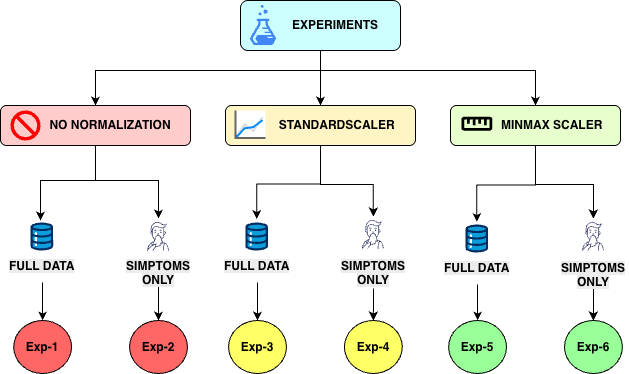

The diagram above was exported from draw.io. Its source (the exported page's mxGraphModel, read from the mxfile embedded in the PNG):
<mxGraphModel dx="983" dy="678" grid="1" gridSize="10" guides="1" tooltips="1" connect="1" arrows="1" fold="1" page="1" pageScale="1" pageWidth="850" pageHeight="1100" math="0" shadow="0">
  <root>
    <mxCell id="0" />
    <mxCell id="1" parent="0" />
    <mxCell id="_vjOjzDH3O2qeyDudezu-8" edge="1" parent="1" source="_vjOjzDH3O2qeyDudezu-1" style="edgeStyle=orthogonalEdgeStyle;rounded=0;orthogonalLoop=1;jettySize=auto;html=1;" target="_vjOjzDH3O2qeyDudezu-5" value="">
      <mxGeometry relative="1" as="geometry">
        <Array as="points">
          <mxPoint x="430" y="130" />
          <mxPoint x="205" y="130" />
        </Array>
      </mxGeometry>
    </mxCell>
    <mxCell id="_vjOjzDH3O2qeyDudezu-19" edge="1" parent="1" source="_vjOjzDH3O2qeyDudezu-1" style="edgeStyle=orthogonalEdgeStyle;rounded=0;orthogonalLoop=1;jettySize=auto;html=1;entryX=0.5;entryY=0;entryDx=0;entryDy=0;" target="_vjOjzDH3O2qeyDudezu-12">
      <mxGeometry relative="1" as="geometry" />
    </mxCell>
    <mxCell id="_vjOjzDH3O2qeyDudezu-20" edge="1" parent="1" source="_vjOjzDH3O2qeyDudezu-1" style="edgeStyle=orthogonalEdgeStyle;rounded=0;orthogonalLoop=1;jettySize=auto;html=1;" target="_vjOjzDH3O2qeyDudezu-14">
      <mxGeometry relative="1" as="geometry">
        <Array as="points">
          <mxPoint x="430" y="130" />
          <mxPoint x="645" y="130" />
        </Array>
      </mxGeometry>
    </mxCell>
    <mxCell id="_vjOjzDH3O2qeyDudezu-1" parent="1" style="rounded=1;whiteSpace=wrap;html=1;fontStyle=1;fillColor=#CCFFFF;" value="&amp;nbsp; &amp;nbsp; &amp;nbsp; &amp;nbsp; &amp;nbsp;EXPERIMENTS" vertex="1">
      <mxGeometry height="50" width="160" x="350" y="60" as="geometry" />
    </mxCell>
    <mxCell id="_vjOjzDH3O2qeyDudezu-3" parent="1" style="editableCssRules=.*;html=1;shape=image;verticalLabelPosition=bottom;labelBackgroundColor=#ffffff;verticalAlign=top;aspect=fixed;imageAspect=0;image=data:image/svg+xml,(base64 omitted: 2244 chars);" value="" vertex="1">
      <mxGeometry height="40" width="26" x="360" y="65" as="geometry" />
    </mxCell>
    <mxCell id="_vjOjzDH3O2qeyDudezu-22" edge="1" parent="1" source="_vjOjzDH3O2qeyDudezu-5" style="edgeStyle=orthogonalEdgeStyle;rounded=0;orthogonalLoop=1;jettySize=auto;html=1;exitX=0.5;exitY=1;exitDx=0;exitDy=0;" value="">
      <mxGeometry relative="1" as="geometry">
        <Array as="points">
          <mxPoint x="205" y="240" />
          <mxPoint x="150" y="240" />
        </Array>
        <mxPoint x="205" y="202" as="sourcePoint" />
        <mxPoint x="150" y="280" as="targetPoint" />
      </mxGeometry>
    </mxCell>
    <mxCell id="_vjOjzDH3O2qeyDudezu-55" edge="1" parent="1" source="_vjOjzDH3O2qeyDudezu-5" style="edgeStyle=orthogonalEdgeStyle;rounded=0;orthogonalLoop=1;jettySize=auto;html=1;entryX=0.5;entryY=0;entryDx=0;entryDy=0;" target="_vjOjzDH3O2qeyDudezu-28">
      <mxGeometry relative="1" as="geometry">
        <Array as="points">
          <mxPoint x="205" y="240" />
          <mxPoint x="268" y="240" />
        </Array>
      </mxGeometry>
    </mxCell>
    <mxCell id="_vjOjzDH3O2qeyDudezu-5" parent="1" style="rounded=1;whiteSpace=wrap;html=1;fontStyle=1;fillColor=#FFCCCC;" value="&amp;nbsp; &amp;nbsp; &amp;nbsp; &amp;nbsp; &amp;nbsp;NO NORMALIZATION" vertex="1">
      <mxGeometry height="40" width="190" x="110" y="165" as="geometry" />
    </mxCell>
    <mxCell id="_vjOjzDH3O2qeyDudezu-7" parent="1" style="shape=mxgraph.signs.safety.no;html=1;pointerEvents=1;fillColor=#FF0000;strokeColor=none;verticalLabelPosition=bottom;verticalAlign=top;align=center;" value="" vertex="1">
      <mxGeometry height="30" width="30" x="120" y="170" as="geometry" />
    </mxCell>
    <mxCell id="_vjOjzDH3O2qeyDudezu-54" edge="1" parent="1" style="edgeStyle=orthogonalEdgeStyle;rounded=0;orthogonalLoop=1;jettySize=auto;html=1;entryX=0.5;entryY=0;entryDx=0;entryDy=0;" target="_vjOjzDH3O2qeyDudezu-50">
      <mxGeometry relative="1" as="geometry">
        <Array as="points">
          <mxPoint x="430" y="244" />
          <mxPoint x="483" y="244" />
        </Array>
        <mxPoint x="430.0322580645161" y="199" as="sourcePoint" />
        <mxPoint x="482.85000000000014" y="270" as="targetPoint" />
      </mxGeometry>
    </mxCell>
    <mxCell id="_vjOjzDH3O2qeyDudezu-12" parent="1" style="rounded=1;whiteSpace=wrap;html=1;fontStyle=1;fillColor=#FFF4C3;" value="&amp;nbsp; &amp;nbsp; &amp;nbsp; &amp;nbsp; &amp;nbsp; STANDARDSCALER" vertex="1">
      <mxGeometry height="40" width="190" x="335" y="165" as="geometry" />
    </mxCell>
    <mxCell id="_vjOjzDH3O2qeyDudezu-11" parent="1" style="verticalLabelPosition=bottom;shadow=0;dashed=0;align=center;html=1;verticalAlign=top;strokeWidth=1;shape=mxgraph.mockup.graphics.lineChart;strokeColor=none;strokeColor2=#666666;strokeColor3=#008cff;strokeColor4=#dddddd;" value="" vertex="1">
      <mxGeometry height="27.5" width="30" x="345" y="170" as="geometry" />
    </mxCell>
    <mxCell id="_vjOjzDH3O2qeyDudezu-61" edge="1" parent="1" style="edgeStyle=orthogonalEdgeStyle;rounded=0;orthogonalLoop=1;jettySize=auto;html=1;entryX=0.5;entryY=0;entryDx=0;entryDy=0;" target="_vjOjzDH3O2qeyDudezu-57">
      <mxGeometry relative="1" as="geometry">
        <Array as="points">
          <mxPoint x="645" y="244" />
          <mxPoint x="703" y="244" />
        </Array>
        <mxPoint x="645" y="199" as="sourcePoint" />
        <mxPoint x="702.9200000000001" y="272" as="targetPoint" />
      </mxGeometry>
    </mxCell>
    <mxCell id="_vjOjzDH3O2qeyDudezu-14" parent="1" style="rounded=1;whiteSpace=wrap;html=1;fontStyle=1;fillColor=#E6FFCC;" value="&amp;nbsp; &amp;nbsp; &amp;nbsp; &amp;nbsp; &amp;nbsp; MINMAX SCALER" vertex="1">
      <mxGeometry height="40" width="170" x="560" y="165" as="geometry" />
    </mxCell>
    <mxCell id="_vjOjzDH3O2qeyDudezu-16" parent="1" style="shape=image;html=1;verticalAlign=top;verticalLabelPosition=bottom;labelBackgroundColor=#ffffff;imageAspect=0;aspect=fixed;image=https://icons.diagrams.net/icon-cache1/Boxicons_Regular_Vol_3-2636/bx-ruler-1463.svg" value="" vertex="1">
      <mxGeometry height="33.75" width="33.75" x="570" y="166.88" as="geometry" />
    </mxCell>
    <mxCell id="_vjOjzDH3O2qeyDudezu-23" parent="1" style="verticalLabelPosition=bottom;aspect=fixed;html=1;shape=mxgraph.salesforce.data;fillColor=none;strokeColor=none;" value="" vertex="1">
      <mxGeometry height="28" width="22.68" x="140" y="282" as="geometry" />
    </mxCell>
    <mxCell id="_vjOjzDH3O2qeyDudezu-28" parent="1" style="shape=image;html=1;verticalAlign=top;verticalLabelPosition=bottom;labelBackgroundColor=#fff2cc;imageAspect=0;aspect=fixed;image=https://icons.diagrams.net/icon-cache1/Virus_awareness-2614/Artboard_20-1294.svg;labelBorderColor=#d6b656;imageBackground=#FFFFFF;imageBorder=none;rounded=0;shadow=0;fillStyle=auto;" value="" vertex="1">
      <mxGeometry height="36" width="36" x="250" y="278" as="geometry" />
    </mxCell>
    <mxCell id="_vjOjzDH3O2qeyDudezu-63" edge="1" parent="1" source="_vjOjzDH3O2qeyDudezu-31" style="edgeStyle=orthogonalEdgeStyle;rounded=0;orthogonalLoop=1;jettySize=auto;html=1;" target="_vjOjzDH3O2qeyDudezu-62" value="">
      <mxGeometry relative="1" as="geometry" />
    </mxCell>
    <mxCell id="_vjOjzDH3O2qeyDudezu-31" parent="1" style="text;whiteSpace=wrap;html=1;fontStyle=1" value="&lt;span style=&quot;color: rgb(0, 0, 0); font-family: Helvetica; font-size: 12px; font-style: normal; font-variant-ligatures: normal; font-variant-caps: normal; letter-spacing: normal; orphans: 2; text-align: center; text-indent: 0px; text-transform: none; widows: 2; word-spacing: 0px; -webkit-text-stroke-width: 0px; white-space: normal; background-color: rgb(236, 236, 236); text-decoration-thickness: initial; text-decoration-style: initial; text-decoration-color: initial; float: none; display: inline !important;&quot;&gt;FULL DATA&lt;/span&gt;" vertex="1">
      <mxGeometry height="30" width="70" x="117.15" y="312" as="geometry" />
    </mxCell>
    <mxCell id="_vjOjzDH3O2qeyDudezu-69" edge="1" parent="1" source="_vjOjzDH3O2qeyDudezu-32" style="edgeStyle=orthogonalEdgeStyle;rounded=0;orthogonalLoop=1;jettySize=auto;html=1;entryX=0.5;entryY=0;entryDx=0;entryDy=0;" target="_vjOjzDH3O2qeyDudezu-64">
      <mxGeometry relative="1" as="geometry" />
    </mxCell>
    <mxCell id="_vjOjzDH3O2qeyDudezu-32" parent="1" style="text;whiteSpace=wrap;html=1;align=center;fontStyle=1" value="&lt;span style=&quot;color: rgb(0, 0, 0); font-family: Helvetica; font-size: 12px; font-style: normal; font-variant-ligatures: normal; font-variant-caps: normal; letter-spacing: normal; orphans: 2; text-indent: 0px; text-transform: none; widows: 2; word-spacing: 0px; -webkit-text-stroke-width: 0px; white-space: normal; background-color: rgb(236, 236, 236); text-decoration-thickness: initial; text-decoration-style: initial; text-decoration-color: initial; float: none; display: inline !important;&quot;&gt;SIMPTOMS ONLY&lt;/span&gt;" vertex="1">
      <mxGeometry height="30" width="70" x="233" y="312" as="geometry" />
    </mxCell>
    <mxCell id="_vjOjzDH3O2qeyDudezu-49" parent="1" style="verticalLabelPosition=bottom;aspect=fixed;html=1;shape=mxgraph.salesforce.data;fillColor=none;strokeColor=none;" value="" vertex="1">
      <mxGeometry height="28" width="22.68" x="354.85" y="282" as="geometry" />
    </mxCell>
    <mxCell id="_vjOjzDH3O2qeyDudezu-50" parent="1" style="shape=image;html=1;verticalAlign=top;verticalLabelPosition=bottom;labelBackgroundColor=#fff2cc;imageAspect=0;aspect=fixed;image=https://icons.diagrams.net/icon-cache1/Virus_awareness-2614/Artboard_20-1294.svg;labelBorderColor=#d6b656;imageBackground=#FFFFFF;imageBorder=none;rounded=0;shadow=0;fillStyle=auto;" value="" vertex="1">
      <mxGeometry height="36" width="36" x="464.85" y="276" as="geometry" />
    </mxCell>
    <mxCell id="_vjOjzDH3O2qeyDudezu-70" edge="1" parent="1" source="_vjOjzDH3O2qeyDudezu-51" style="edgeStyle=orthogonalEdgeStyle;rounded=0;orthogonalLoop=1;jettySize=auto;html=1;entryX=0.5;entryY=0;entryDx=0;entryDy=0;" target="_vjOjzDH3O2qeyDudezu-65">
      <mxGeometry relative="1" as="geometry" />
    </mxCell>
    <mxCell id="_vjOjzDH3O2qeyDudezu-51" parent="1" style="text;whiteSpace=wrap;html=1;fontStyle=1" value="&lt;span style=&quot;color: rgb(0, 0, 0); font-family: Helvetica; font-size: 12px; font-style: normal; font-variant-ligatures: normal; font-variant-caps: normal; letter-spacing: normal; orphans: 2; text-align: center; text-indent: 0px; text-transform: none; widows: 2; word-spacing: 0px; -webkit-text-stroke-width: 0px; white-space: normal; background-color: rgb(236, 236, 236); text-decoration-thickness: initial; text-decoration-style: initial; text-decoration-color: initial; float: none; display: inline !important;&quot;&gt;FULL DATA&lt;/span&gt;" vertex="1">
      <mxGeometry height="30" width="70" x="332" y="312" as="geometry" />
    </mxCell>
    <mxCell id="_vjOjzDH3O2qeyDudezu-71" edge="1" parent="1" source="_vjOjzDH3O2qeyDudezu-52" style="edgeStyle=orthogonalEdgeStyle;rounded=0;orthogonalLoop=1;jettySize=auto;html=1;entryX=0.5;entryY=0;entryDx=0;entryDy=0;" target="_vjOjzDH3O2qeyDudezu-66">
      <mxGeometry relative="1" as="geometry" />
    </mxCell>
    <mxCell id="_vjOjzDH3O2qeyDudezu-52" parent="1" style="text;whiteSpace=wrap;html=1;align=center;fontStyle=1" value="&lt;span style=&quot;color: rgb(0, 0, 0); font-family: Helvetica; font-size: 12px; font-style: normal; font-variant-ligatures: normal; font-variant-caps: normal; letter-spacing: normal; orphans: 2; text-indent: 0px; text-transform: none; widows: 2; word-spacing: 0px; -webkit-text-stroke-width: 0px; white-space: normal; background-color: rgb(236, 236, 236); text-decoration-thickness: initial; text-decoration-style: initial; text-decoration-color: initial; float: none; display: inline !important;&quot;&gt;SIMPTOMS ONLY&lt;/span&gt;" vertex="1">
      <mxGeometry height="36" width="70" x="447.85" y="312" as="geometry" />
    </mxCell>
    <mxCell id="_vjOjzDH3O2qeyDudezu-53" edge="1" parent="1" source="_vjOjzDH3O2qeyDudezu-12" style="edgeStyle=orthogonalEdgeStyle;rounded=0;orthogonalLoop=1;jettySize=auto;html=1;entryX=0.506;entryY=-0.119;entryDx=0;entryDy=0;entryPerimeter=0;" target="_vjOjzDH3O2qeyDudezu-49">
      <mxGeometry relative="1" as="geometry" />
    </mxCell>
    <mxCell id="_vjOjzDH3O2qeyDudezu-56" parent="1" style="verticalLabelPosition=bottom;aspect=fixed;html=1;shape=mxgraph.salesforce.data;fillColor=none;strokeColor=none;" value="" vertex="1">
      <mxGeometry height="28" width="22.68" x="574.9200000000001" y="284" as="geometry" />
    </mxCell>
    <mxCell id="_vjOjzDH3O2qeyDudezu-57" parent="1" style="shape=image;html=1;verticalAlign=top;verticalLabelPosition=bottom;labelBackgroundColor=#fff2cc;imageAspect=0;aspect=fixed;image=https://icons.diagrams.net/icon-cache1/Virus_awareness-2614/Artboard_20-1294.svg;labelBorderColor=#d6b656;imageBackground=#FFFFFF;imageBorder=none;rounded=0;shadow=0;fillStyle=auto;" value="" vertex="1">
      <mxGeometry height="36" width="36" x="684.9200000000001" y="278" as="geometry" />
    </mxCell>
    <mxCell id="_vjOjzDH3O2qeyDudezu-72" edge="1" parent="1" source="_vjOjzDH3O2qeyDudezu-58" style="edgeStyle=orthogonalEdgeStyle;rounded=0;orthogonalLoop=1;jettySize=auto;html=1;entryX=0.5;entryY=0;entryDx=0;entryDy=0;" target="_vjOjzDH3O2qeyDudezu-67">
      <mxGeometry relative="1" as="geometry" />
    </mxCell>
    <mxCell id="_vjOjzDH3O2qeyDudezu-58" parent="1" style="text;whiteSpace=wrap;html=1;fontStyle=1" value="&lt;span style=&quot;color: rgb(0, 0, 0); font-family: Helvetica; font-size: 12px; font-style: normal; font-variant-ligatures: normal; font-variant-caps: normal; letter-spacing: normal; orphans: 2; text-align: center; text-indent: 0px; text-transform: none; widows: 2; word-spacing: 0px; -webkit-text-stroke-width: 0px; white-space: normal; background-color: rgb(236, 236, 236); text-decoration-thickness: initial; text-decoration-style: initial; text-decoration-color: initial; float: none; display: inline !important;&quot;&gt;FULL DATA&lt;/span&gt;" vertex="1">
      <mxGeometry height="30" width="70" x="552.07" y="314" as="geometry" />
    </mxCell>
    <mxCell id="_vjOjzDH3O2qeyDudezu-73" edge="1" parent="1" source="_vjOjzDH3O2qeyDudezu-59" style="edgeStyle=orthogonalEdgeStyle;rounded=0;orthogonalLoop=1;jettySize=auto;html=1;entryX=0.5;entryY=0;entryDx=0;entryDy=0;" target="_vjOjzDH3O2qeyDudezu-68">
      <mxGeometry relative="1" as="geometry" />
    </mxCell>
    <mxCell id="_vjOjzDH3O2qeyDudezu-59" parent="1" style="text;whiteSpace=wrap;html=1;align=center;fontStyle=1" value="&lt;span style=&quot;color: rgb(0, 0, 0); font-family: Helvetica; font-size: 12px; font-style: normal; font-variant-ligatures: normal; font-variant-caps: normal; letter-spacing: normal; orphans: 2; text-indent: 0px; text-transform: none; widows: 2; word-spacing: 0px; -webkit-text-stroke-width: 0px; white-space: normal; background-color: rgb(236, 236, 236); text-decoration-thickness: initial; text-decoration-style: initial; text-decoration-color: initial; float: none; display: inline !important;&quot;&gt;SIMPTOMS ONLY&lt;/span&gt;" vertex="1">
      <mxGeometry height="30" width="70" x="667.9200000000001" y="314" as="geometry" />
    </mxCell>
    <mxCell id="_vjOjzDH3O2qeyDudezu-60" edge="1" parent="1" source="_vjOjzDH3O2qeyDudezu-14" style="edgeStyle=orthogonalEdgeStyle;rounded=0;orthogonalLoop=1;jettySize=auto;html=1;entryX=0.504;entryY=-0.091;entryDx=0;entryDy=0;entryPerimeter=0;" target="_vjOjzDH3O2qeyDudezu-56">
      <mxGeometry relative="1" as="geometry" />
    </mxCell>
    <mxCell id="_vjOjzDH3O2qeyDudezu-62" parent="1" style="ellipse;whiteSpace=wrap;html=1;fontStyle=1;fillColor=#FF6666;" value="Exp-1" vertex="1">
      <mxGeometry height="53" width="57.85" x="123.23" y="380" as="geometry" />
    </mxCell>
    <mxCell id="_vjOjzDH3O2qeyDudezu-64" parent="1" style="ellipse;whiteSpace=wrap;html=1;fontStyle=1;fillColor=#FF6666;" value="Exp-2" vertex="1">
      <mxGeometry height="53" width="57.85" x="239.07" y="380" as="geometry" />
    </mxCell>
    <mxCell id="_vjOjzDH3O2qeyDudezu-65" parent="1" style="ellipse;whiteSpace=wrap;html=1;fontStyle=1;fillColor=#FFFF66;" value="Exp-3" vertex="1">
      <mxGeometry height="53" width="57.85" x="338.08" y="380" as="geometry" />
    </mxCell>
    <mxCell id="_vjOjzDH3O2qeyDudezu-66" parent="1" style="ellipse;whiteSpace=wrap;html=1;fontStyle=1;fillColor=#FFFF66;" value="Exp-4" vertex="1">
      <mxGeometry height="53" width="57.85" x="453.93" y="380" as="geometry" />
    </mxCell>
    <mxCell id="_vjOjzDH3O2qeyDudezu-67" parent="1" style="ellipse;whiteSpace=wrap;html=1;fontStyle=1;fillColor=#99FF99;" value="Exp-5" vertex="1">
      <mxGeometry height="53" width="57.85" x="558.15" y="380" as="geometry" />
    </mxCell>
    <mxCell id="_vjOjzDH3O2qeyDudezu-68" parent="1" style="ellipse;whiteSpace=wrap;html=1;fontStyle=1;fillColor=#99FF99;" value="Exp-6" vertex="1">
      <mxGeometry height="53" width="57.85" x="674" y="380" as="geometry" />
    </mxCell>
  </root>
</mxGraphModel>